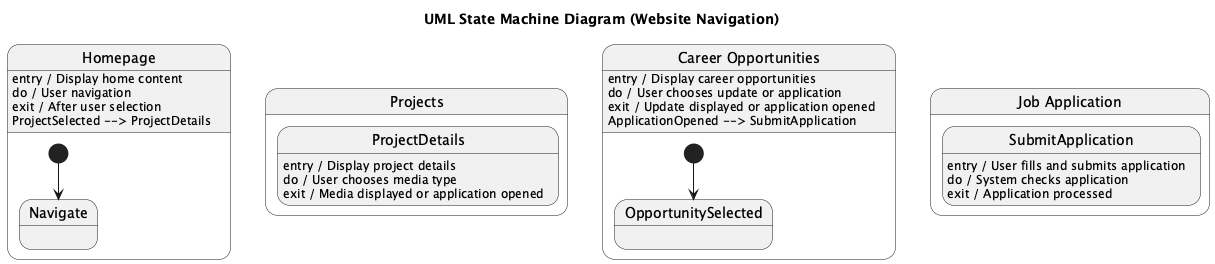

The diagram above was rendered by PlantUML. Its source (embedded in the PNG):
@startuml
title UML State Machine Diagram (Website Navigation)

state "Homepage" as Home {
    [*] --> Navigate
    Home : entry / Display home content
    Home : do / User navigation
    Home : exit / After user selection
}

state "Projects" as Projects {
    Home : ProjectSelected --> ProjectDetails
    ProjectDetails : entry / Display project details
    ProjectDetails : do / User chooses media type
    ProjectDetails : exit / Media displayed or application opened
}

state "Career Opportunities" as Career {
    [*] --> OpportunitySelected
    Career : entry / Display career opportunities
    Career : do / User chooses update or application
    Career : exit / Update displayed or application opened
}

state "Job Application" as JobApp {
    Career : ApplicationOpened --> SubmitApplication
    SubmitApplication : entry / User fills and submits application
    SubmitApplication : do / System checks application
    SubmitApplication : exit / Application processed
}
@enduml